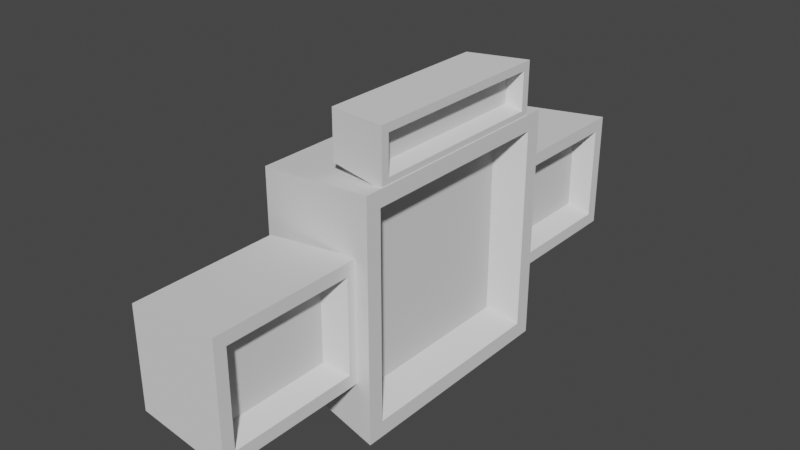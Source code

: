 # Source: StatScreens.blend  (saved by Blender 2.90.8; exported with 4.5.12 LTS)
import bpy
from mathutils import Matrix  # noqa: F401  (used for matrix-valued properties, if any)

bpy.ops.wm.read_factory_settings(use_empty=True)
scene = bpy.context.scene
scene.name = 'Scene'

# ---- collections
col_collection = bpy.data.collections.new('Collection'); scene.collection.children.link(col_collection)

# ---- world
world_world = bpy.data.worlds.new('World'); scene.world = world_world
world_world.use_nodes = True; world_world.node_tree.nodes.clear()
_N = world_world.node_tree.nodes; _L = world_world.node_tree.links
n0 = _N.new('ShaderNodeOutputWorld'); n0.name = 'World Output'; n0.location = (300, 300)
n1 = _N.new('ShaderNodeBackground'); n1.name = 'Background'; n1.location = (10, 300)
n1.inputs[0].default_value = (0.05088, 0.05088, 0.05088, 1.0)
_L.new(n1.outputs[0], n0.inputs[0])
n0.is_active_output = True
world_world.color = (0.05088, 0.05088, 0.05088)
world_world.use_sun_shadow = False
world_world.sun_shadow_jitter_overblur = 0.0

# ---- meshes
me_cube_001 = bpy.data.meshes.new('Cube.001')
me_cube_001.from_pydata([(-0.1056, -0.8423, -0.8423), (-0.1056, -0.8423, 0.8423), (-0.1056, 0.8423, -0.8423), (-0.1056, 0.8423, 0.8423), (0.7865, -0.7155, -0.7155), (0.7865, -0.7155, 0.7155), (0.7865, 0.7155, -0.7155), (0.7865, 0.7155, 0.7155), (1.0, 1.0, 1.0), (1.0, 1.0, -1.0), (1.0, -1.0, -1.0), (1.0, -1.0, 1.0), (1.0, 0.8635, 0.8635), (1.0, 0.8635, -0.8635), (1.0, -0.8635, -0.8635), (1.0, -0.8635, 0.8635)], [], [(0, 1, 3, 2), (2, 3, 8, 9), (6, 7, 5, 4), (10, 11, 1, 0), (2, 9, 10, 0), (8, 3, 1, 11), (12, 13, 9, 8), (13, 14, 10, 9), (15, 12, 8, 11), (14, 15, 11, 10), (7, 6, 13, 12), (6, 4, 14, 13), (5, 7, 12, 15), (4, 5, 15, 14)])
_uv = me_cube_001.uv_layers.new(name='UVMap')
_uv.uv.foreach_set('vector', [0.375, 0.0, 0.625, 0.0, 0.625, 0.25, 0.375, 0.25, 0.375, 0.25, 0.625, 0.25, 0.625, 0.5, 0.375, 0.5, 0.4106, 0.5356, 0.5894, 0.5356, 0.5894, 0.7144, 0.4106, 0.7144, 0.375, 0.75, 0.625, 0.75, 0.625, 1.0, 0.375, 1.0, 0.125, 0.5, 0.375, 0.5, 0.375, 0.75, 0.125, 0.75, 0.625, 0.5, 0.875, 0.5, 0.875, 0.75, 0.625, 0.75, 0.6079, 0.5171, 0.3921, 0.5171, 0.375, 0.5, 0.625, 0.5, 0.3921, 0.5171, 0.3921, 0.7329, 0.375, 0.75, 0.375, 0.5, 0.6079, 0.7329, 0.6079, 0.5171, 0.625, 0.5, 0.625, 0.75, 0.3921, 0.7329, 0.6079, 0.7329, 0.625, 0.75, 0.375, 0.75, 0.5894, 0.5356, 0.4106, 0.5356, 0.3921, 0.5171, 0.6079, 0.5171, 0.4106, 0.5356, 0.4106, 0.7144, 0.3921, 0.7329, 0.3921, 0.5171, 0.5894, 0.7144, 0.5894, 0.5356, 0.6079, 0.5171, 0.6079, 0.7329, 0.4106, 0.7144, 0.5894, 0.7144, 0.6079, 0.7329, 0.3921, 0.7329])
me_cube_001.use_remesh_fix_poles = True
me_cube_001.use_remesh_preserve_attributes = False
me_cube_001.use_mirror_vertex_groups = False
me_cube_001.update()
me_cube_002 = bpy.data.meshes.new('Cube.002')
me_cube_002.from_pydata([(-0.1056, -0.5789, -0.8457), (-0.1056, -0.5789, 0.8457), (-0.1056, 0.5789, -0.8457), (-0.1056, 0.5789, 0.8457), (0.7865, -0.4142, -0.6051), (0.7865, -0.4142, 0.6051), (0.7865, 0.4142, -0.6051), (0.7865, 0.4142, 0.6051), (1.0, 0.6931, 0.887), (1.0, 0.6931, -0.887), (1.0, -0.6931, -0.887), (1.0, -0.6931, 0.887), (1.0, 0.5467, 0.7467), (1.0, 0.5467, -0.7467), (1.0, -0.5467, -0.7467), (1.0, -0.5467, 0.7467)], [], [(0, 1, 3, 2), (2, 3, 8, 9), (6, 7, 5, 4), (10, 11, 1, 0), (2, 9, 10, 0), (8, 3, 1, 11), (12, 13, 9, 8), (13, 14, 10, 9), (15, 12, 8, 11), (14, 15, 11, 10), (7, 6, 13, 12), (6, 4, 14, 13), (5, 7, 12, 15), (4, 5, 15, 14)])
_uv = me_cube_002.uv_layers.new(name='UVMap')
_uv.uv.foreach_set('vector', [0.375, 0.0, 0.625, 0.0, 0.625, 0.25, 0.375, 0.25, 0.375, 0.25, 0.625, 0.25, 0.625, 0.5, 0.375, 0.5, 0.4106, 0.5356, 0.5894, 0.5356, 0.5894, 0.7144, 0.4106, 0.7144, 0.375, 0.75, 0.625, 0.75, 0.625, 1.0, 0.375, 1.0, 0.125, 0.5, 0.375, 0.5, 0.375, 0.75, 0.125, 0.75, 0.625, 0.5, 0.875, 0.5, 0.875, 0.75, 0.625, 0.75, 0.6079, 0.5171, 0.3921, 0.5171, 0.375, 0.5, 0.625, 0.5, 0.3921, 0.5171, 0.3921, 0.7329, 0.375, 0.75, 0.375, 0.5, 0.6079, 0.7329, 0.6079, 0.5171, 0.625, 0.5, 0.625, 0.75, 0.3921, 0.7329, 0.6079, 0.7329, 0.625, 0.75, 0.375, 0.75, 0.5894, 0.5356, 0.4106, 0.5356, 0.3921, 0.5171, 0.6079, 0.5171, 0.4106, 0.5356, 0.4106, 0.7144, 0.3921, 0.7329, 0.3921, 0.5171, 0.5894, 0.7144, 0.5894, 0.5356, 0.6079, 0.5171, 0.6079, 0.7329, 0.4106, 0.7144, 0.5894, 0.7144, 0.6079, 0.7329, 0.3921, 0.7329])
me_cube_002.use_remesh_fix_poles = True
me_cube_002.use_remesh_preserve_attributes = False
me_cube_002.use_mirror_vertex_groups = False
me_cube_002.update()
me_cube_003 = bpy.data.meshes.new('Cube.003')
me_cube_003.from_pydata([(-0.1056, -0.5789, -0.8457), (-0.1056, -0.5789, 0.8457), (-0.1056, 0.5789, -0.8457), (-0.1056, 0.5789, 0.8457), (0.7865, -0.4142, -0.6051), (0.7865, -0.4142, 0.6051), (0.7865, 0.4142, -0.6051), (0.7865, 0.4142, 0.6051), (1.0, 0.6931, 0.887), (1.0, 0.6931, -0.887), (1.0, -0.6931, -0.887), (1.0, -0.6931, 0.887), (1.0, 0.5467, 0.7467), (1.0, 0.5467, -0.7467), (1.0, -0.5467, -0.7467), (1.0, -0.5467, 0.7467)], [], [(0, 1, 3, 2), (2, 3, 8, 9), (6, 7, 5, 4), (10, 11, 1, 0), (2, 9, 10, 0), (8, 3, 1, 11), (12, 13, 9, 8), (13, 14, 10, 9), (15, 12, 8, 11), (14, 15, 11, 10), (7, 6, 13, 12), (6, 4, 14, 13), (5, 7, 12, 15), (4, 5, 15, 14)])
_uv = me_cube_003.uv_layers.new(name='UVMap')
_uv.uv.foreach_set('vector', [0.375, 0.0, 0.625, 0.0, 0.625, 0.25, 0.375, 0.25, 0.375, 0.25, 0.625, 0.25, 0.625, 0.5, 0.375, 0.5, 0.4106, 0.5356, 0.5894, 0.5356, 0.5894, 0.7144, 0.4106, 0.7144, 0.375, 0.75, 0.625, 0.75, 0.625, 1.0, 0.375, 1.0, 0.125, 0.5, 0.375, 0.5, 0.375, 0.75, 0.125, 0.75, 0.625, 0.5, 0.875, 0.5, 0.875, 0.75, 0.625, 0.75, 0.6079, 0.5171, 0.3921, 0.5171, 0.375, 0.5, 0.625, 0.5, 0.3921, 0.5171, 0.3921, 0.7329, 0.375, 0.75, 0.375, 0.5, 0.6079, 0.7329, 0.6079, 0.5171, 0.625, 0.5, 0.625, 0.75, 0.3921, 0.7329, 0.6079, 0.7329, 0.625, 0.75, 0.375, 0.75, 0.5894, 0.5356, 0.4106, 0.5356, 0.3921, 0.5171, 0.6079, 0.5171, 0.4106, 0.5356, 0.4106, 0.7144, 0.3921, 0.7329, 0.3921, 0.5171, 0.5894, 0.7144, 0.5894, 0.5356, 0.6079, 0.5171, 0.6079, 0.7329, 0.4106, 0.7144, 0.5894, 0.7144, 0.6079, 0.7329, 0.3921, 0.7329])
me_cube_003.use_remesh_fix_poles = True
me_cube_003.use_remesh_preserve_attributes = False
me_cube_003.use_mirror_vertex_groups = False
me_cube_003.update()
me_cube_004 = bpy.data.meshes.new('Cube.004')
me_cube_004.from_pydata([(0.3202, -0.7503, -1.09), (0.3202, -0.7503, -0.6836), (0.3202, 0.7503, -1.09), (0.3202, 0.7503, -0.6836), (0.7168, -0.7217, -0.9967), (0.7168, -0.7217, -0.7771), (0.7168, 0.7217, -0.9967), (0.7168, 0.7217, -0.7771), (0.8345, 0.8393, -0.6595), (0.8345, 0.8393, -1.114), (0.8345, -0.8393, -1.114), (0.8345, -0.8393, -0.6595), (0.8345, 0.7701, -0.7287), (0.8345, 0.7701, -1.045), (0.8345, -0.7701, -1.045), (0.8345, -0.7701, -0.7287)], [], [(0, 1, 3, 2), (2, 3, 8, 9), (6, 7, 5, 4), (10, 11, 1, 0), (2, 9, 10, 0), (8, 3, 1, 11), (12, 13, 9, 8), (13, 14, 10, 9), (15, 12, 8, 11), (14, 15, 11, 10), (7, 6, 13, 12), (6, 4, 14, 13), (5, 7, 12, 15), (4, 5, 15, 14)])
_uv = me_cube_004.uv_layers.new(name='UVMap')
_uv.uv.foreach_set('vector', [0.375, 0.0, 0.625, 0.0, 0.625, 0.25, 0.375, 0.25, 0.375, 0.25, 0.625, 0.25, 0.625, 0.5, 0.375, 0.5, 0.4396, 0.5175, 0.5604, 0.5175, 0.5604, 0.7325, 0.4396, 0.7325, 0.375, 0.75, 0.625, 0.75, 0.625, 1.0, 0.375, 1.0, 0.125, 0.5, 0.375, 0.5, 0.375, 0.75, 0.125, 0.75, 0.625, 0.5, 0.875, 0.5, 0.875, 0.75, 0.625, 0.75, 0.587, 0.5103, 0.413, 0.5103, 0.375, 0.5, 0.625, 0.5, 0.413, 0.5103, 0.413, 0.7397, 0.375, 0.75, 0.375, 0.5, 0.587, 0.7397, 0.587, 0.5103, 0.625, 0.5, 0.625, 0.75, 0.413, 0.7397, 0.587, 0.7397, 0.625, 0.75, 0.375, 0.75, 0.5604, 0.5175, 0.4396, 0.5175, 0.413, 0.5103, 0.587, 0.5103, 0.4396, 0.5175, 0.4396, 0.7325, 0.413, 0.7397, 0.413, 0.5103, 0.5604, 0.7325, 0.5604, 0.5175, 0.587, 0.5103, 0.587, 0.7397, 0.4396, 0.7325, 0.5604, 0.7325, 0.587, 0.7397, 0.413, 0.7397])
me_cube_004.use_remesh_fix_poles = True
me_cube_004.use_remesh_preserve_attributes = False
me_cube_004.use_mirror_vertex_groups = False
me_cube_004.update()

# ---- objects
ob_cube = bpy.data.objects.new('Cube', me_cube_001)
ob_cube_001 = bpy.data.objects.new('Cube.001', me_cube_002)
ob_cube_002 = bpy.data.objects.new('Cube.002', me_cube_003)
ob_cube_003 = bpy.data.objects.new('Cube.003', me_cube_004)

# ---- transforms, parenting, visibility, modifiers, constraints
ob_cube.location = (0.0, 0.0, 0.0)
ob_cube.lineart.crease_threshold = 0.0
ob_cube_001.location = (0.1385, -1.6, -0.02129)
ob_cube_001.rotation_euler = (1.571, -0.0, 0.0)
ob_cube_001.scale = (0.729, 0.729, 0.729)
ob_cube_001.lineart.crease_threshold = 0.0
ob_cube_002.location = (0.1385, 1.6, 0.02129)
ob_cube_002.rotation_euler = (1.571, -0.0, 0.0)
ob_cube_002.scale = (0.729, 0.729, 0.729)
ob_cube_002.lineart.crease_threshold = 0.0
ob_cube_003.location = (0.1597, 0.0, 2.097)
ob_cube_003.lineart.crease_threshold = 0.0

# ---- collection membership
col_collection.objects.link(ob_cube)
col_collection.objects.link(ob_cube_001)
col_collection.objects.link(ob_cube_002)
col_collection.objects.link(ob_cube_003)

# ---- scene / render settings (as saved in the file)
scene.frame_start = 1; scene.frame_end = 250; scene.frame_set(1)
scene.render.engine = 'BLENDER_EEVEE_NEXT'
scene.cycles.use_denoising = False
scene.cycles.samples = 128
scene.cycles.sampling_pattern = 'TABULATED_SOBOL'
scene.cycles.use_adaptive_sampling = False
scene.cycles.use_light_tree = False
scene.view_settings.view_transform = 'Filmic'
bpy.context.view_layer.update()

# ---- added for rendering (the .blend has no active camera and no usable light): camera, sun
cam_auto = bpy.data.cameras.new('AutoCamera')
cam_auto.lens = 50.0
cam_auto.sensor_width = 36.0
cam_auto.clip_end = 1000.0
ob_auto_camera = bpy.data.objects.new('AutoCamera', cam_auto)
scene.collection.objects.link(ob_auto_camera)
ob_auto_camera.location = (5.28596, -5.80649, 4.08953)
ob_auto_camera.rotation_euler = (1.09748, -7.21219e-08, 0.694738)
scene.camera = ob_auto_camera
light_auto_sun = bpy.data.lights.new('AutoSun', 'SUN')
light_auto_sun.energy = 3.0
light_auto_sun.angle = 0.0523599
ob_auto_sun = bpy.data.objects.new('AutoSun', light_auto_sun)
scene.collection.objects.link(ob_auto_sun)
ob_auto_sun.rotation_euler = (0.872665, 0.174533, 0.523599)
bpy.context.view_layer.update()
